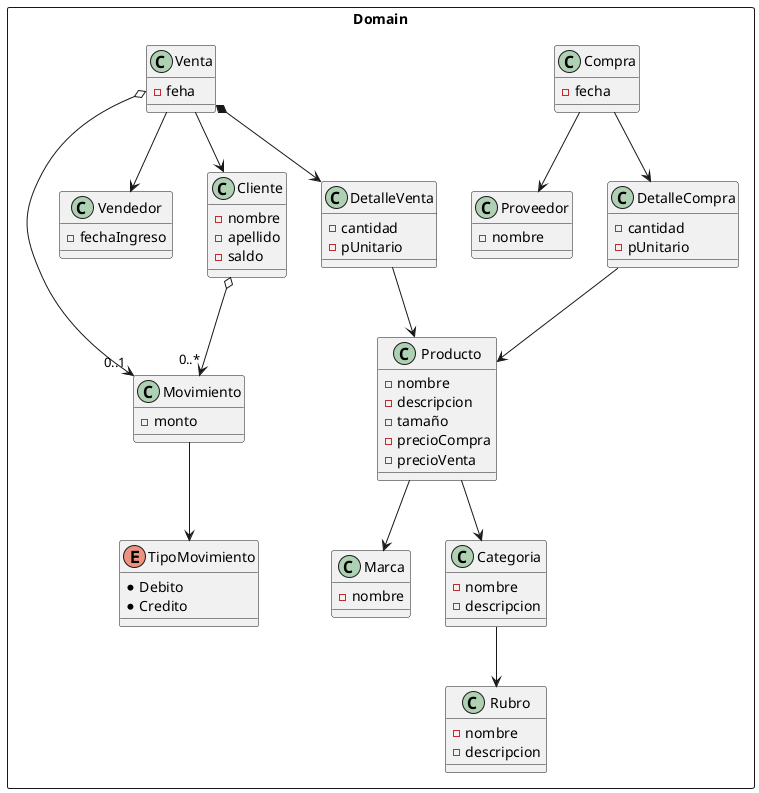

The diagram above was rendered by PlantUML. Its source (embedded in the PNG):
@startuml

rectangle Domain{

    class Venta{
        - feha
    }

    class Compra{
        - fecha
    }

    class Proveedor{
        - nombre
    }

    class DetalleVenta{
        - cantidad
        - pUnitario
    }

    class DetalleCompra{
        - cantidad
        - pUnitario
    }

    class Producto{
        - nombre
        - descripcion
        - tamaño
        - precioCompra
        - precioVenta
    }

    class Rubro{
         - nombre
         - descripcion
    }

    class Categoria{
        - nombre
        - descripcion
    }

    class Marca{
        - nombre
    }

    class Cliente{
        - nombre
        - apellido
        - saldo
    }

    class Movimiento{
        - monto
    }

    enum TipoMovimiento{
        * Debito
        * Credito
    }

    class Vendedor{
        - fechaIngreso
    }

    Venta --> Vendedor
    Venta --> Cliente
    Venta *--> DetalleVenta
    Venta o--> "0..1" Movimiento

    Compra --> DetalleCompra
    Compra --> Proveedor

    DetalleCompra --> Producto

    DetalleVenta --> Producto

    Producto --> Categoria
    Producto --> Marca

    Categoria --> Rubro

    Cliente o--> "0..*" Movimiento

    Movimiento --> TipoMovimiento

}

@enduml